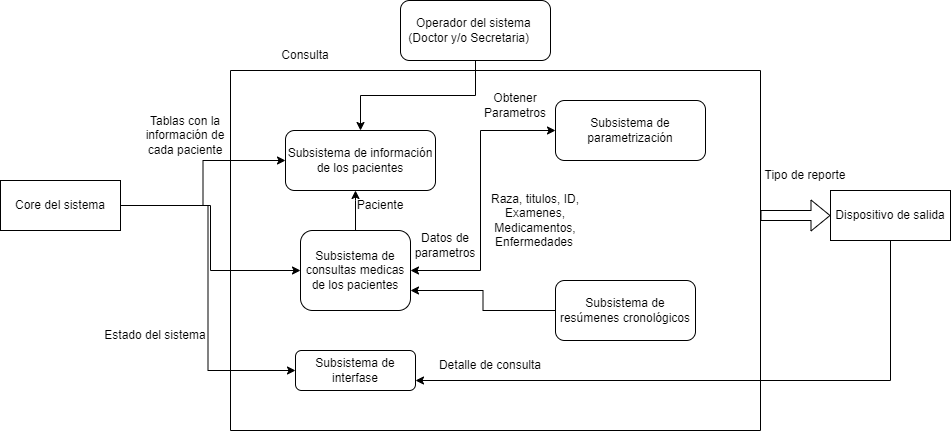

The diagram above was exported from draw.io. Its source (the exported page's mxGraphModel, read from the mxfile embedded in the PNG):
<mxGraphModel dx="1914" dy="520" grid="1" gridSize="10" guides="1" tooltips="1" connect="1" arrows="1" fold="1" page="1" pageScale="1" pageWidth="827" pageHeight="1169" math="0" shadow="0">
  <root>
    <mxCell id="0" />
    <mxCell id="1" parent="0" />
    <mxCell id="PCYNlSteGwSvpIVDDWIg-1" value="Subsistema de información de los pacientes" style="rounded=1;whiteSpace=wrap;html=1;" vertex="1" parent="1">
      <mxGeometry x="85" y="150" width="150" height="60" as="geometry" />
    </mxCell>
    <mxCell id="PCYNlSteGwSvpIVDDWIg-31" style="edgeStyle=orthogonalEdgeStyle;rounded=0;orthogonalLoop=1;jettySize=auto;html=1;shadow=0;" edge="1" parent="1" source="PCYNlSteGwSvpIVDDWIg-3" target="PCYNlSteGwSvpIVDDWIg-1">
      <mxGeometry relative="1" as="geometry">
        <Array as="points">
          <mxPoint x="155" y="220" />
          <mxPoint x="155" y="220" />
        </Array>
      </mxGeometry>
    </mxCell>
    <mxCell id="PCYNlSteGwSvpIVDDWIg-3" value="Subsistema de consultas medicas de los pacientes" style="rounded=1;whiteSpace=wrap;html=1;" vertex="1" parent="1">
      <mxGeometry x="100" y="250" width="110" height="80" as="geometry" />
    </mxCell>
    <mxCell id="PCYNlSteGwSvpIVDDWIg-4" value="Subsistema de parametrización" style="rounded=1;whiteSpace=wrap;html=1;" vertex="1" parent="1">
      <mxGeometry x="355" y="120" width="150" height="60" as="geometry" />
    </mxCell>
    <mxCell id="PCYNlSteGwSvpIVDDWIg-22" style="edgeStyle=orthogonalEdgeStyle;rounded=0;orthogonalLoop=1;jettySize=auto;html=1;shadow=0;" edge="1" parent="1" source="PCYNlSteGwSvpIVDDWIg-5" target="PCYNlSteGwSvpIVDDWIg-1">
      <mxGeometry relative="1" as="geometry" />
    </mxCell>
    <mxCell id="PCYNlSteGwSvpIVDDWIg-5" value="Operador del sistema&amp;nbsp;&lt;br&gt;(Doctor y/o Secretaria)&lt;span style=&quot;white-space: pre;&quot;&gt;&#09;&lt;/span&gt;" style="rounded=1;whiteSpace=wrap;html=1;" vertex="1" parent="1">
      <mxGeometry x="200" y="20" width="150" height="60" as="geometry" />
    </mxCell>
    <mxCell id="PCYNlSteGwSvpIVDDWIg-6" value="Subsistema de interfase" style="rounded=1;whiteSpace=wrap;html=1;" vertex="1" parent="1">
      <mxGeometry x="95" y="370" width="120" height="40" as="geometry" />
    </mxCell>
    <mxCell id="PCYNlSteGwSvpIVDDWIg-24" style="edgeStyle=orthogonalEdgeStyle;rounded=0;orthogonalLoop=1;jettySize=auto;html=1;entryX=1;entryY=0.75;entryDx=0;entryDy=0;shadow=0;" edge="1" parent="1" source="PCYNlSteGwSvpIVDDWIg-8" target="PCYNlSteGwSvpIVDDWIg-3">
      <mxGeometry relative="1" as="geometry" />
    </mxCell>
    <mxCell id="PCYNlSteGwSvpIVDDWIg-8" value="Subsistema de resúmenes cronológicos" style="rounded=1;whiteSpace=wrap;html=1;" vertex="1" parent="1">
      <mxGeometry x="355" y="300" width="140" height="60" as="geometry" />
    </mxCell>
    <mxCell id="PCYNlSteGwSvpIVDDWIg-19" style="edgeStyle=orthogonalEdgeStyle;rounded=0;orthogonalLoop=1;jettySize=auto;html=1;shadow=0;" edge="1" parent="1" source="PCYNlSteGwSvpIVDDWIg-9" target="PCYNlSteGwSvpIVDDWIg-1">
      <mxGeometry relative="1" as="geometry" />
    </mxCell>
    <mxCell id="PCYNlSteGwSvpIVDDWIg-20" style="edgeStyle=orthogonalEdgeStyle;rounded=0;orthogonalLoop=1;jettySize=auto;html=1;entryX=0;entryY=0.5;entryDx=0;entryDy=0;shadow=0;" edge="1" parent="1" source="PCYNlSteGwSvpIVDDWIg-9" target="PCYNlSteGwSvpIVDDWIg-6">
      <mxGeometry relative="1" as="geometry" />
    </mxCell>
    <mxCell id="PCYNlSteGwSvpIVDDWIg-21" style="edgeStyle=orthogonalEdgeStyle;rounded=0;orthogonalLoop=1;jettySize=auto;html=1;shadow=0;" edge="1" parent="1" source="PCYNlSteGwSvpIVDDWIg-9" target="PCYNlSteGwSvpIVDDWIg-3">
      <mxGeometry relative="1" as="geometry" />
    </mxCell>
    <mxCell id="PCYNlSteGwSvpIVDDWIg-9" value="Core del sistema" style="rounded=0;whiteSpace=wrap;html=1;" vertex="1" parent="1">
      <mxGeometry x="-200" y="200" width="120" height="50" as="geometry" />
    </mxCell>
    <mxCell id="PCYNlSteGwSvpIVDDWIg-25" style="edgeStyle=orthogonalEdgeStyle;rounded=0;orthogonalLoop=1;jettySize=auto;html=1;entryX=1;entryY=0.75;entryDx=0;entryDy=0;shadow=0;" edge="1" parent="1" source="PCYNlSteGwSvpIVDDWIg-12" target="PCYNlSteGwSvpIVDDWIg-6">
      <mxGeometry relative="1" as="geometry">
        <Array as="points">
          <mxPoint x="690" y="400" />
        </Array>
      </mxGeometry>
    </mxCell>
    <mxCell id="PCYNlSteGwSvpIVDDWIg-12" value="Dispositivo de salida" style="rounded=0;whiteSpace=wrap;html=1;" vertex="1" parent="1">
      <mxGeometry x="630" y="210" width="120" height="50" as="geometry" />
    </mxCell>
    <mxCell id="PCYNlSteGwSvpIVDDWIg-15" value="" style="endArrow=none;html=1;rounded=0;" edge="1" parent="1">
      <mxGeometry width="50" height="50" relative="1" as="geometry">
        <mxPoint x="30" y="90" as="sourcePoint" />
        <mxPoint x="560" y="90" as="targetPoint" />
      </mxGeometry>
    </mxCell>
    <mxCell id="PCYNlSteGwSvpIVDDWIg-16" value="" style="endArrow=none;html=1;rounded=0;" edge="1" parent="1">
      <mxGeometry width="50" height="50" relative="1" as="geometry">
        <mxPoint x="30" y="90" as="sourcePoint" />
        <mxPoint x="30" y="450" as="targetPoint" />
      </mxGeometry>
    </mxCell>
    <mxCell id="PCYNlSteGwSvpIVDDWIg-17" value="" style="endArrow=none;html=1;rounded=0;" edge="1" parent="1">
      <mxGeometry width="50" height="50" relative="1" as="geometry">
        <mxPoint x="30" y="450" as="sourcePoint" />
        <mxPoint x="560" y="450" as="targetPoint" />
      </mxGeometry>
    </mxCell>
    <mxCell id="PCYNlSteGwSvpIVDDWIg-18" value="" style="endArrow=none;html=1;rounded=0;shadow=0;" edge="1" parent="1">
      <mxGeometry width="50" height="50" relative="1" as="geometry">
        <mxPoint x="560" y="450" as="sourcePoint" />
        <mxPoint x="560" y="90" as="targetPoint" />
      </mxGeometry>
    </mxCell>
    <mxCell id="PCYNlSteGwSvpIVDDWIg-26" value="" style="shape=flexArrow;endArrow=classic;html=1;rounded=0;shadow=0;entryX=0;entryY=0.5;entryDx=0;entryDy=0;" edge="1" parent="1" target="PCYNlSteGwSvpIVDDWIg-12">
      <mxGeometry width="50" height="50" relative="1" as="geometry">
        <mxPoint x="560" y="235" as="sourcePoint" />
        <mxPoint x="340" y="250" as="targetPoint" />
      </mxGeometry>
    </mxCell>
    <mxCell id="PCYNlSteGwSvpIVDDWIg-27" value="Tablas con la información de cada paciente" style="text;html=1;strokeColor=none;fillColor=none;align=center;verticalAlign=middle;whiteSpace=wrap;rounded=0;" vertex="1" parent="1">
      <mxGeometry x="-70" y="140" width="110" height="30" as="geometry" />
    </mxCell>
    <mxCell id="PCYNlSteGwSvpIVDDWIg-28" value="Detalle de consulta" style="text;html=1;strokeColor=none;fillColor=none;align=center;verticalAlign=middle;whiteSpace=wrap;rounded=0;" vertex="1" parent="1">
      <mxGeometry x="235" y="370" width="110" height="30" as="geometry" />
    </mxCell>
    <mxCell id="PCYNlSteGwSvpIVDDWIg-29" value="Estado del sistema" style="text;html=1;strokeColor=none;fillColor=none;align=center;verticalAlign=middle;whiteSpace=wrap;rounded=0;" vertex="1" parent="1">
      <mxGeometry x="-100" y="340" width="110" height="30" as="geometry" />
    </mxCell>
    <mxCell id="PCYNlSteGwSvpIVDDWIg-30" value="Paciente" style="text;html=1;strokeColor=none;fillColor=none;align=center;verticalAlign=middle;whiteSpace=wrap;rounded=0;" vertex="1" parent="1">
      <mxGeometry x="125" y="210" width="110" height="30" as="geometry" />
    </mxCell>
    <mxCell id="PCYNlSteGwSvpIVDDWIg-33" value="Obtener Parametros" style="text;html=1;strokeColor=none;fillColor=none;align=center;verticalAlign=middle;whiteSpace=wrap;rounded=0;" vertex="1" parent="1">
      <mxGeometry x="260" y="110" width="110" height="30" as="geometry" />
    </mxCell>
    <mxCell id="PCYNlSteGwSvpIVDDWIg-34" value="Datos de parametros" style="text;html=1;strokeColor=none;fillColor=none;align=center;verticalAlign=middle;whiteSpace=wrap;rounded=0;" vertex="1" parent="1">
      <mxGeometry x="190" y="250" width="110" height="30" as="geometry" />
    </mxCell>
    <mxCell id="PCYNlSteGwSvpIVDDWIg-35" value="Tipo de reporte" style="text;html=1;strokeColor=none;fillColor=none;align=center;verticalAlign=middle;whiteSpace=wrap;rounded=0;" vertex="1" parent="1">
      <mxGeometry x="550" y="180" width="110" height="30" as="geometry" />
    </mxCell>
    <mxCell id="PCYNlSteGwSvpIVDDWIg-36" value="Raza, titulos, ID, Examenes, Medicamentos, Enfermedades&lt;span style=&quot;white-space: pre;&quot;&gt;&#09;&lt;/span&gt;" style="text;html=1;strokeColor=none;fillColor=none;align=center;verticalAlign=middle;whiteSpace=wrap;rounded=0;" vertex="1" parent="1">
      <mxGeometry x="280" y="210" width="110" height="60" as="geometry" />
    </mxCell>
    <mxCell id="PCYNlSteGwSvpIVDDWIg-37" value="Consulta" style="text;html=1;strokeColor=none;fillColor=none;align=center;verticalAlign=middle;whiteSpace=wrap;rounded=0;" vertex="1" parent="1">
      <mxGeometry x="50" y="60" width="110" height="30" as="geometry" />
    </mxCell>
    <mxCell id="PCYNlSteGwSvpIVDDWIg-38" value="" style="endArrow=classic;startArrow=classic;html=1;rounded=0;shadow=0;entryX=0;entryY=0.5;entryDx=0;entryDy=0;exitX=1;exitY=0.5;exitDx=0;exitDy=0;" edge="1" parent="1" source="PCYNlSteGwSvpIVDDWIg-3" target="PCYNlSteGwSvpIVDDWIg-4">
      <mxGeometry width="50" height="50" relative="1" as="geometry">
        <mxPoint x="290" y="230" as="sourcePoint" />
        <mxPoint x="340" y="180" as="targetPoint" />
        <Array as="points">
          <mxPoint x="280" y="290" />
          <mxPoint x="280" y="150" />
        </Array>
      </mxGeometry>
    </mxCell>
  </root>
</mxGraphModel>